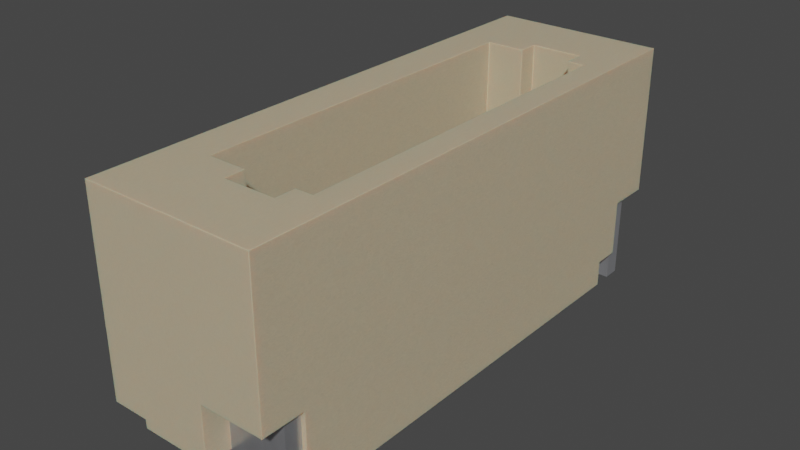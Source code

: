 # Source: Conn_JST_SUR_1x5_BM05B-SURS-TF-LF-SN.blend  (saved by Blender 4.1.23; exported with 4.5.12 LTS)
import bpy
from mathutils import Matrix  # noqa: F401  (used for matrix-valued properties, if any)

bpy.ops.wm.read_factory_settings(use_empty=True)
scene = bpy.context.scene
scene.name = 'Scene'

# ---- collections
col_conn_jst_sur_1x5_bm05b_surs_tf_lf_sn = bpy.data.collections.new('Conn_JST_SUR_1x5_BM05B-SURS-TF-LF-SN'); scene.collection.children.link(col_conn_jst_sur_1x5_bm05b_surs_tf_lf_sn)

# ---- materials (node trees are filled in below, after node groups)
mat_metal_pins = bpy.data.materials.new('metal_pins')
mat_metal_pins.use_transparent_shadow = False
mat_metal_pins.preview_render_type = 'CUBE'
mat_plastic_case_beige = bpy.data.materials.new('plastic_case_beige')
mat_plastic_case_beige.preview_render_type = 'CUBE'

# ---- material node trees
mat_metal_pins.use_nodes = True; mat_metal_pins.node_tree.nodes.clear()
_N = mat_metal_pins.node_tree.nodes; _L = mat_metal_pins.node_tree.links
n0 = _N.new('ShaderNodeMapping'); n0.name = 'Mapping'; n0.location = (-1447, -91)
n0.inputs[3].default_value = (4.8, 1.2, 1.1)
n1 = _N.new('ShaderNodeBsdfPrincipled'); n1.name = 'Principled BSDF'; n1.location = (-560, 254)
n1.distribution = 'GGX'
n1.subsurface_method = 'BURLEY'
n1.inputs[1].default_value = 0.7818
n1.inputs[2].default_value = 0.2886
n1.inputs[3].default_value = 1.45
n1.inputs[13].default_value = 0.0
n1.inputs[27].default_value = (0.0, 0.0, 0.0, 1.0)
n1.inputs[28].default_value = 1.0
n2 = _N.new('ShaderNodeOutputMaterial'); n2.name = 'Material Output.002'; n2.location = (-205, 253)
n2.width = 213
n3 = _N.new('ShaderNodeTexNoise'); n3.name = 'Noise Texture.002'; n3.location = (-1228, -73)
n3.inputs[2].default_value = 0.1
n3.inputs[3].default_value = 7.0
n3.inputs[4].default_value = 0.6
n3.inputs[8].default_value = 0.4
n4 = _N.new('ShaderNodeTexCoord'); n4.name = 'Texture Coordinate'; n4.location = (-1636, -116)
n5 = _N.new('ShaderNodeMix'); n5.name = 'Mix.001'; n5.location = (-921, 45)
n5.data_type = 'RGBA'
n5.inputs[6].default_value = (0.9398, 0.9547, 1.0, 1.0)
n5.inputs[7].default_value = (0.13, 0.1259, 0.1359, 1.0)
n6 = _N.new('ShaderNodeBump'); n6.name = 'Bump.001'; n6.location = (-1001, -227)
n6.inputs[0].default_value = 0.05
n6.inputs[1].default_value = 0.01
n6.inputs[2].default_value = 1.0
_L.new(n1.outputs[0], n2.inputs[0])
_L.new(n3.outputs[0], n6.inputs[3])
_L.new(n0.outputs[0], n3.inputs[0])
_L.new(n3.outputs[0], n5.inputs[0])
_L.new(n4.outputs[3], n0.inputs[0])
_L.new(n5.outputs[2], n1.inputs[0])
_L.new(n6.outputs[0], n1.inputs[5])
n2.is_active_output = True
mat_plastic_case_beige.use_nodes = True; mat_plastic_case_beige.node_tree.nodes.clear()
_N = mat_plastic_case_beige.node_tree.nodes; _L = mat_plastic_case_beige.node_tree.links
n0 = _N.new('ShaderNodeMapping'); n0.name = 'Mapping'; n0.location = (-1285, 476)
n0.inputs[3].default_value = (3.0, 1.0, 1.0)
n1 = _N.new('ShaderNodeOutputMaterial'); n1.name = 'Material Output.001'; n1.location = (26, 511)
n2 = _N.new('ShaderNodeTexCoord'); n2.name = 'Texture Coordinate'; n2.location = (-1524, 391)
n3 = _N.new('ShaderNodeTexNoise'); n3.name = 'Noise Texture'; n3.location = (-1027, 281)
n3.inputs[2].default_value = 80.0
n3.inputs[3].default_value = 10.8
n3.inputs[4].default_value = 0.917
n3.inputs[8].default_value = 1.6
n4 = _N.new('ShaderNodeBump'); n4.name = 'Bump'; n4.location = (-650, 112)
n4.inputs[0].default_value = 0.05
n4.inputs[1].default_value = 1.0
n4.inputs[2].default_value = 1.0
n5 = _N.new('ShaderNodeValToRGB'); n5.name = 'ColorRamp'; n5.location = (-755, 435)
while len(n5.color_ramp.elements) > 1: n5.color_ramp.elements.remove(n5.color_ramp.elements[-1])
n5.color_ramp.elements[0].position = 0.0; n5.color_ramp.elements[0].color = (0.4187, 0.3465, 0.2389, 1.0)
_e = n5.color_ramp.elements.new(1.0); _e.color = (1.0, 0.8122, 0.55, 1.0)
n6 = _N.new('ShaderNodeBsdfPrincipled'); n6.name = 'Principled BSDF.001'; n6.location = (-306, 487)
n6.distribution = 'GGX'
n6.subsurface_method = 'BURLEY'
n6.inputs[1].default_value = 0.02
n6.inputs[2].default_value = 0.4636
n6.inputs[3].default_value = 1.4
n6.inputs[8].default_value = 1.0
n6.inputs[10].default_value = 0.1
n6.inputs[13].default_value = 0.3
n6.inputs[18].default_value = 0.2
n6.inputs[27].default_value = (0.0, 0.0, 0.0, 1.0)
n6.inputs[28].default_value = 1.0
n7 = _N.new('ShaderNodeMix'); n7.name = 'Mix'; n7.location = (-476, 367)
n7.data_type = 'RGBA'
n7.inputs[0].default_value = 0.1
n7.inputs[7].default_value = (0.2029, 0.2525, 0.1267, 1.0)
_L.new(n6.outputs[0], n1.inputs[0])
_L.new(n0.outputs[0], n3.inputs[0])
_L.new(n2.outputs[0], n0.inputs[0])
_L.new(n3.outputs[0], n5.inputs[0])
_L.new(n3.outputs[0], n4.inputs[3])
_L.new(n4.outputs[0], n6.inputs[5])
_L.new(n5.outputs[0], n7.inputs[6])
_L.new(n7.outputs[2], n6.inputs[0])
n1.is_active_output = True

# ---- world
world_world = bpy.data.worlds.new('World'); scene.world = world_world
world_world.use_nodes = True; world_world.node_tree.nodes.clear()
_N = world_world.node_tree.nodes; _L = world_world.node_tree.links
n0 = _N.new('ShaderNodeOutputWorld'); n0.name = 'World Output'; n0.location = (300, 300)
n1 = _N.new('ShaderNodeBackground'); n1.name = 'Background'; n1.location = (10, 300)
n1.inputs[0].default_value = (0.05088, 0.05088, 0.05088, 1.0)
_L.new(n1.outputs[0], n0.inputs[0])
n0.is_active_output = True
world_world.color = (0.05088, 0.05088, 0.05088)
world_world.use_sun_shadow = False
world_world.sun_shadow_jitter_overblur = 0.0

# ---- meshes
me_conn_jst_sur_1x5_bm05b_surs_tf_lf_sn = bpy.data.meshes.new('Conn_JST_SUR_1x5_BM05B-SURS-TF-LF-SN')
me_conn_jst_sur_1x5_bm05b_surs_tf_lf_sn.from_pydata([(0.2943, -0.08696, 2.319), (0.2943, 0.06304, 2.319), (0.2943, 0.06304, 0.4202), (0.2943, -0.08696, 0.4202), (0.5243, 0.713, 0.4202), (0.5243, 0.06304, 0.4202), (0.5243, -0.887, 2.319), (0.5243, -0.737, 2.319), (0.5243, -1.537, 2.319), (0.5243, 0.06304, 2.319), (0.5243, -0.08696, 0.4202), (0.5243, -0.08696, 2.319), (0.2943, 1.513, 2.319), (0.5243, 1.663, 2.319), (0.5243, -0.737, 0.4202), (0.2943, 0.863, 2.319), (0.2943, 0.863, 0.4202), (0.5243, 0.863, 0.4202), (0.2943, 1.513, 0.4202), (0.5243, 1.513, 0.4202), (0.5243, 1.513, 2.319), (0.2943, -0.887, 0.4202), (0.2943, -0.737, 2.319), (0.2943, -1.687, 2.319), (0.2943, -0.887, 2.319), (0.2943, 1.663, 0.4202), (0.5243, 1.663, 0.4202), (0.2943, 1.663, 2.319), (0.2943, -1.537, 2.319), (0.2943, -1.687, 0.4202), (0.2943, -1.537, 0.4202), (0.2943, -0.737, 0.4202), (0.2943, 0.713, 2.319), (0.2943, 0.713, 0.4202), (0.5243, 0.863, 2.319), (0.5243, -0.887, 0.4202), (0.5243, -1.687, 2.319), (0.5243, -1.687, 0.4202), (0.5243, -1.537, 0.4202), (0.5243, 0.713, 2.319), (-0.572, 2.287, 0.35), (-0.572, 2.287, 0.05), (-0.572, 3.087, 0.35), (-0.572, 3.087, 0.45), (-0.572, 1.662, 0.4), (-0.572, 1.512, 0.08), (-0.572, 0.862, 0.08), (-0.572, -0.738, 0.4), (-0.572, -0.738, 0.08), (-0.572, -1.688, 0.4), (0.698, 2.087, 1.05), (0.698, -2.113, 1.05), (0.498, -2.113, 1.05), (-0.552, 2.087, 2.75), (-0.552, -2.113, 2.75), (-0.102, -2.353, 2.75), (-0.102, -2.113, 2.75), (0.498, -2.113, 2.75), (0.698, -2.113, 2.75), (-0.102, 2.327, 2.75), (-0.102, 2.087, 2.75), (-1.002, 3.087, 2.75), (-1.002, -3.113, 2.75), (0.998, 3.087, 2.75), (0.998, 2.287, 0.35), (0.998, 2.287, 0.05), (0.998, -2.613, 0.35), (0.998, -2.613, 1.0), (-0.572, -2.313, 0.05), (0.998, -2.313, 0.05), (-0.572, 1.512, 0.4), (-0.6865, 1.512, 0.4), (-1.252, 1.512, 0.2), (-1.252, 1.512, -1.192e-07), (-0.652, 1.512, 0.0), (-0.572, 1.662, 0.08), (-0.652, 1.662, 0.0), (-0.6865, 1.662, 0.4), (-1.252, 1.662, 0.2), (-1.252, 1.662, -1.192e-07), (-0.572, 0.862, 0.4), (-0.6865, 0.712, 0.4), (-0.652, 0.712, 0.0), (-0.572, 0.712, 0.08), (-0.572, 0.712, 0.4), (-0.652, 0.862, 0.0), (-0.6865, 0.862, 0.4), (-0.802, 0.862, 0.2), (-1.252, 0.862, 0.2), (-0.802, 1.512, 0.2), (-0.802, 1.662, 0.2), (-0.802, 0.712, 0.2), (-1.252, 0.712, 0.2), (-1.252, 0.712, -1.192e-07), (-1.252, 0.862, -1.192e-07), (0.248, 3.087, 1.0), (0.248, 3.087, 0.35), (-0.052, 2.787, 0.35), (0.248, 2.787, 0.35), (-0.052, 2.587, 0.35), (-0.052, 2.587, 0.0), (-0.052, 2.787, 0.0), (0.948, 2.587, 0.0), (0.998, 2.587, 0.35), (0.948, 2.587, 0.35), (0.998, 2.587, 1.0), (0.248, 2.787, 1.0), (0.998, 3.087, 1.0), (-1.002, 3.087, 0.45), (0.948, 2.787, 1.0), (0.948, 2.587, 1.0), (0.948, 2.787, 0.0), (0.498, 2.087, 2.75), (0.698, 2.087, 2.75), (0.498, 2.087, 1.05), (-0.552, 2.087, 1.05), (0.498, 2.327, 1.05), (0.498, 2.327, 2.75), (-0.102, 2.327, 1.05), (-0.102, 2.087, 1.05), (-0.652, -1.688, 0.0), (-1.252, -1.688, -1.192e-07), (-0.572, -1.688, 0.08), (-0.572, -1.538, 0.08), (-0.572, -1.538, 0.4), (-0.572, -0.888, 0.4), (-0.572, -0.888, 0.08), (-0.652, -0.738, 0.0), (-0.802, -0.738, 0.2), (-0.6865, -0.738, 0.4), (-0.6865, -0.888, 0.4), (-0.802, -0.088, 0.2), (-0.572, -0.088, 0.08), (-0.572, 0.062, 0.08), (-0.652, 0.062, 0.0), (-0.802, 0.062, 0.2), (-0.6865, 0.062, 0.4), (-0.572, 0.062, 0.4), (-0.572, -0.088, 0.4), (-0.6865, -0.088, 0.4), (0.998, -2.313, 0.35), (-0.572, -2.313, 0.35), (0.248, -2.813, 0.35), (-0.052, -2.813, 0.35), (-0.052, -2.613, 0.35), (0.948, -2.613, 0.35), (0.248, -3.113, 0.35), (-0.572, -3.113, 0.35), (-0.572, -3.113, 0.45), (-1.002, -3.113, 0.45), (0.998, -3.113, 2.75), (0.998, -3.113, 1.0), (0.948, -2.813, 1.0), (0.248, -2.813, 1.0), (0.248, -3.113, 1.0), (0.948, -2.613, 1.0), (0.498, -2.353, 1.05), (0.498, -2.353, 2.75), (-0.102, -2.353, 1.05), (-0.102, -2.113, 1.05), (-0.552, -2.113, 1.05), (-1.252, -1.538, 0.2), (-0.802, -1.538, 0.2), (-1.252, -1.688, 0.2), (-0.652, -1.538, 0.0), (-1.252, -1.538, -1.192e-07), (-0.6865, -1.538, 0.4), (-0.6865, -1.688, 0.4), (-0.802, -1.688, 0.2), (-1.252, -0.738, 0.2), (-0.802, -0.888, 0.2), (-1.252, -0.888, 0.2), (-1.252, -0.738, -1.192e-07), (-1.252, -0.888, -1.192e-07), (-0.652, -0.888, 0.0), (-1.252, 0.062, 0.2), (-1.252, 0.062, -1.192e-07), (-1.252, -0.088, 0.2), (-1.252, -0.088, -1.192e-07), (-0.652, -0.088, 0.0), (0.948, -2.613, 0.0), (-0.052, -2.813, 0.0), (0.948, -2.813, 0.0), (-0.052, -2.613, 0.0)], [], [(43, 148, 149, 108), (133, 132, 179, 134), (39, 34, 15, 32), (169, 171, 170, 128), (84, 80, 86, 81), (112, 114, 50, 113), (39, 4, 17, 34), (89, 90, 78, 72), (135, 136, 137, 133, 134, 176, 175), (67, 155, 145, 66), (162, 168, 167, 166), (161, 163, 168, 162), (141, 68, 69, 140), (96, 95, 106, 98), (93, 94, 85, 82), (58, 57, 157, 150, 63, 117, 112, 113), (73, 79, 76, 74), (80, 148, 43, 44, 70, 45, 41, 46), (20, 13, 27, 12), (47, 125, 148, 80, 84, 137, 138, 132, 133, 83, 46, 41, 68, 122, 123, 126, 48), (144, 183, 181, 143), (17, 4, 33, 16), (148, 125, 126, 123, 124, 49, 122, 68, 141, 147), (9, 11, 10, 5), (20, 19, 26, 13), (103, 104, 110, 105), (48, 126, 174, 127), (41, 40, 64, 65), (6, 7, 22, 24), (81, 86, 87, 91), (166, 167, 49, 124), (98, 106, 109, 111, 101, 97), (11, 9, 1, 0), (34, 17, 16, 15), (54, 160, 115, 53), (161, 165, 121, 163), (146, 154, 151, 150, 62, 149, 148, 147), (8, 38, 30, 28), (38, 8, 36, 37), (65, 69, 68, 41), (84, 83, 133, 137), (45, 70, 71, 89, 72, 73, 74), (93, 82, 83, 84, 81, 91, 92), (100, 99, 97, 101), (75, 45, 74, 76), (2, 3, 0, 1), (128, 129, 47, 48, 127, 172, 169), (70, 44, 77, 71), (90, 77, 44, 75, 76, 79, 78), (10, 11, 0, 3), (82, 85, 46, 83), (37, 36, 23, 29), (53, 60, 59, 117, 63, 61, 62, 150, 157, 55, 56, 54), (42, 96, 98, 97, 99, 104, 103, 64, 40), (35, 6, 24, 21), (6, 35, 14, 7), (95, 107, 105, 110, 109, 106), (36, 8, 28, 23), (57, 52, 156, 157), (71, 77, 90, 89), (104, 99, 100, 102), (19, 20, 12, 18), (129, 130, 125, 47), (91, 87, 88, 92), (93, 92, 88, 94), (61, 63, 107, 95, 96, 42, 43, 108), (87, 86, 80, 46, 85, 94, 88), (31, 21, 24, 22), (73, 72, 78, 79), (111, 109, 110, 104, 102), (123, 122, 120, 164), (114, 112, 117, 116), (163, 121, 120, 122, 49, 167, 168), (118, 59, 60, 119), (116, 117, 59, 118), (111, 102, 100, 101), (119, 60, 53, 115), (173, 174, 126, 125, 130, 170, 171), (162, 166, 124, 123, 164, 165, 161), (16, 33, 32, 15), (58, 51, 52, 57), (113, 50, 51, 58), (139, 131, 177, 178, 179, 132, 138), (5, 10, 3, 2), (9, 5, 2, 1), (38, 37, 29, 30), (7, 14, 31, 22), (136, 139, 138, 137), (30, 29, 23, 28), (140, 66, 145, 144, 143, 142, 146, 147, 141), (67, 151, 154, 153, 152, 155), (105, 107, 63, 150, 151, 67, 66, 140, 69, 65, 64, 103), (13, 26, 25, 27), (159, 158, 156, 52, 51, 50, 114, 116, 118, 119, 115, 160), (55, 158, 159, 56), (175, 176, 178, 177), (4, 39, 32, 33), (169, 172, 173, 171), (25, 18, 12, 27), (144, 145, 180, 183), (160, 54, 56, 159), (157, 156, 158, 55), (135, 131, 139, 136), (14, 35, 21, 31), (61, 108, 149, 62), (26, 19, 18, 25), (134, 179, 178, 176), (175, 177, 131, 135), (128, 170, 130, 129), (127, 174, 173, 172), (164, 120, 121, 165), (40, 41, 45, 75, 44, 43, 42), (181, 182, 152, 153, 142, 143), (152, 182, 180, 145, 155), (154, 146, 142, 153), (181, 183, 180, 182)])
me_conn_jst_sur_1x5_bm05b_surs_tf_lf_sn.polygons.foreach_set('use_smooth', [1, 1, 0, 1, 1, 1, 0, 1, 1, 1, 1, 1, 1, 1, 1, 1, 1, 1, 0, 1, 1, 0, 1, 0, 0, 1, 1, 1, 0, 1, 1, 1, 0, 0, 1, 1, 1, 0, 0, 1, 1, 1, 1, 1, 1, 0, 1, 1, 1, 0, 1, 0, 1, 1, 0, 0, 1, 0, 1, 1, 1, 0, 1, 1, 1, 1, 1, 0, 1, 1, 1, 1, 1, 1, 1, 1, 1, 1, 1, 0, 1, 1, 1, 0, 0, 0, 0, 1, 0, 1, 1, 1, 0, 1, 1, 1, 0, 1, 0, 1, 1, 1, 1, 0, 1, 0, 1, 1, 1, 1, 1, 1, 1, 1, 1, 1])
me_conn_jst_sur_1x5_bm05b_surs_tf_lf_sn.polygons.foreach_set('material_index', [1, 0, 0, 0, 0, 1, 0, 0, 0, 1, 0, 0, 1, 1, 0, 1, 0, 1, 0, 1, 0, 0, 1, 0, 0, 1, 0, 1, 0, 0, 0, 0, 0, 0, 1, 0, 1, 0, 0, 1, 1, 0, 0, 0, 0, 0, 0, 0, 0, 0, 0, 0, 1, 1, 0, 0, 1, 0, 1, 0, 0, 0, 0, 0, 0, 1, 0, 0, 0, 0, 0, 1, 0, 1, 1, 0, 1, 0, 0, 0, 1, 1, 0, 0, 0, 0, 0, 0, 0, 1, 1, 1, 0, 1, 1, 0, 0, 0, 0, 0, 1, 1, 0, 0, 1, 0, 0, 0, 0, 0, 0, 1, 0, 0, 1, 0])
_k = set([(0, 1), (0, 3), (0, 11), (1, 2), (1, 9), (2, 3), (2, 5), (3, 10), (4, 17), (4, 33), (4, 39), (5, 9), (5, 10), (6, 7), (6, 24), (6, 35), (7, 14), (7, 22), (8, 28), (8, 36), (8, 38), (9, 11), (10, 11), (12, 18), (12, 20), (12, 27), (13, 20), (13, 26), (13, 27), (14, 31), (14, 35), (15, 16), (15, 32), (15, 34), (16, 17), (16, 33), (17, 34), (18, 19), (18, 25), (19, 20), (19, 26), (21, 24), (21, 31), (21, 35), (22, 24), (22, 31), (23, 28), (23, 29), (23, 36), (25, 26), (25, 27), (28, 30), (29, 30), (29, 37), (30, 38), (32, 33), (32, 39), (34, 39), (36, 37), (37, 38), (40, 41), (40, 42), (40, 64), (41, 65), (41, 68), (42, 43), (42, 96), (43, 108), (43, 148), (44, 70), (44, 75), (44, 77), (45, 70), (45, 74), (45, 75), (46, 80), (46, 83), (46, 85), (47, 48), (47, 125), (47, 129), (48, 126), (48, 127), (49, 122), (49, 124), (49, 167), (50, 51), (50, 113), (50, 114), (51, 52), (51, 58), (52, 57), (52, 156), (53, 54), (53, 60), (53, 115), (54, 56), (54, 160), (55, 56), (55, 157), (55, 158), (56, 159), (57, 58), (57, 157), (58, 113), (59, 60), (59, 117), (59, 118), (60, 119), (61, 62), (61, 63), (61, 108), (62, 149), (62, 150), (63, 107), (63, 150), (64, 65), (64, 103), (65, 69), (66, 67), (66, 140), (66, 145), (67, 151), (67, 155), (68, 69), (68, 141), (69, 140), (70, 71), (71, 77), (71, 89), (72, 73), (72, 78), (72, 89), (73, 74), (73, 79), (74, 76), (75, 76), (76, 79), (77, 90), (78, 79), (78, 90), (80, 84), (80, 86), (81, 84), (81, 86), (81, 91), (82, 83), (82, 85), (82, 93), (83, 84), (85, 94), (86, 87), (87, 88), (87, 91), (88, 92), (88, 94), (89, 90), (91, 92), (92, 93), (93, 94), (95, 96), (95, 106), (95, 107), (96, 98), (97, 98), (97, 99), (97, 101), (98, 106), (99, 100), (99, 104), (100, 101), (100, 102), (101, 111), (102, 104), (102, 111), (103, 104), (103, 105), (104, 110), (105, 107), (105, 110), (106, 109), (108, 149), (109, 110), (109, 111), (112, 113), (112, 114), (112, 117), (114, 116), (115, 119), (115, 160), (116, 117), (116, 118), (118, 119), (120, 121), (120, 122), (120, 164), (121, 163), (121, 165), (122, 123), (123, 124), (123, 164), (124, 166), (125, 126), (125, 130), (126, 174), (127, 172), (127, 174), (128, 129), (128, 169), (128, 170), (129, 130), (130, 170), (131, 135), (131, 139), (131, 177), (132, 133), (132, 138), (132, 179), (133, 134), (133, 137), (134, 176), (134, 179), (135, 136), (135, 175), (136, 137), (136, 139), (137, 138), (138, 139), (140, 141), (141, 147), (142, 143), (142, 146), (142, 153), (143, 144), (143, 181), (144, 145), (144, 183), (145, 155), (145, 180), (146, 147), (146, 154), (147, 148), (148, 149), (150, 151), (151, 154), (152, 153), (152, 155), (152, 182), (153, 154), (156, 157), (156, 158), (158, 159), (159, 160), (161, 162), (161, 163), (161, 165), (162, 166), (162, 168), (163, 168), (164, 165), (166, 167), (167, 168), (169, 171), (169, 172), (170, 171), (171, 173), (172, 173), (173, 174), (175, 176), (175, 177), (176, 178), (177, 178), (178, 179), (180, 182), (180, 183), (181, 182), (181, 183)])
me_conn_jst_sur_1x5_bm05b_surs_tf_lf_sn.attributes.new('sharp_edge', 'BOOLEAN', 'EDGE').data.foreach_set('value', [ (min(e.vertices), max(e.vertices)) in _k for e in me_conn_jst_sur_1x5_bm05b_surs_tf_lf_sn.edges])
_uv = me_conn_jst_sur_1x5_bm05b_surs_tf_lf_sn.uv_layers.new(name='UVMap')
_uv.uv.foreach_set('vector', [0.0, 0.0, 1.0, 0.0, 1.0, 1.0, 0.0, 1.0, 0.0, 1.0, 1.0, 1.0, 1.0, 0.0, 1.693e-08, 0.0, 1.0, 0.0, 1.0, 1.0, 0.0, 1.0, 0.0, 0.0, 1.0, 0.0, 1.0, 1.0, 0.0, 1.0, 0.0, 0.0, 1.0, 0.0, 0.0, 0.0, 0.0, 1.0, 1.0, 1.0, 1.0, 1.0, 0.0, 1.0, 0.0, 0.0, 1.0, 0.0, 0.0, 1.0, 1.0, 0.0, 1.0, 1.0, 0.269, 1.0, 0.0, 1.0, 0.0, 0.0, 1.0, 0.0, 1.0, 1.0, 0.3382, 0.5, 0.1684, 1.0, 0.0, 1.0, 0.0, 0.2, 0.1176, 0.0, 1.0, 0.0, 1.0, 0.5, 1.0, 0.0, 1.0, 1.0, 0.0, 1.0, 0.0, 0.0, 0.0, 0.0, 0.0, 1.0, 1.0, 1.0, 1.0, 0.0, 1.0, 0.0, 1.0, 1.0, 0.0, 1.0, 0.0, 0.0, 1.0, 1.0, 1.0, 0.0, 0.0, 0.0, 0.0, 1.0, 0.0, 0.0, 1.0, 0.0, 1.0, 1.0, 0.0, 1.0, 1.0, 1.0, 1.0, 0.0, 0.0, 0.0, 0.0, 1.0, 0.8387, 0.15, 0.8387, 0.25, 0.8774, 0.25, 1.0, 0.0, 0.0, 0.0, 0.1226, 0.25, 0.1613, 0.25, 0.1613, 0.15, 1.0, 1.0, 1.0, 0.0, 0.0, 0.0, 0.0, 1.0, 0.3589, 0.875, 1.0, 1.0, 0.0, 1.0, 0.2298, 0.875, 0.254, 0.875, 0.254, 0.075, 0.129, 0.0, 0.3589, 0.075, 1.0, 0.0, 1.0, 1.0, 0.0, 1.0, 0.0, 0.0, 0.6169, 0.875, 0.6411, 0.875, 1.0, 1.0, 0.3589, 0.875, 0.3831, 0.875, 0.4879, 0.875, 0.5121, 0.875, 0.5121, 0.075, 0.4879, 0.075, 0.3831, 0.075, 0.3589, 0.075, 0.129, 0.0, 0.871, 0.0, 0.7702, 0.075, 0.746, 0.075, 0.6411, 0.075, 0.6169, 0.075, 1.0, 0.0, 0.0, 0.0, 0.0, 1.0, 1.0, 1.0, 1.0, 1.0, 1.0, 0.0, 0.0, 0.0, 0.0, 1.0, 1.0, 1.0, 0.6411, 0.875, 0.6411, 0.075, 0.746, 0.075, 0.746, 0.875, 0.7702, 0.875, 0.7702, 0.075, 0.871, 0.0, 0.871, 0.75, 1.0, 0.75, 0.5, 1.0, 1.0, 0.0, 1.0, 0.0, 1.0, 1.0, 1.0, 0.0, 1.0, 0.5, 1.0, 1.0, 1.0, 1.0, 0.0, 0.0, 0.0, 1.0, 1.0, 1.0, 1.0, 0.0, 0.0, 1.0, 1.0, 1.0, 1.0, 0.0, 0.0, 0.0, 1.0, 0.0, 1.0, 1.0, 0.0, 1.0, 0.0, 0.0, 1.0, 0.0, 1.0, 1.0, 0.0, 1.0, 0.0, 0.0, 1.0, 1.0, 1.0, 0.0, 0.0, 0.0, 0.0, 1.0, 0.0, 1.0, 1.0, 1.0, 1.0, 0.0, 0.0, 0.0, 0.7, 0.35, 0.7, 1.0, 0.0, 1.0, 0.0, 0.0, 1.0, 0.0, 1.0, 0.35, 1.0, 0.0, 1.0, 1.0, 0.0, 1.0, 0.0, 0.0, 0.0, 1.0, 1.0, 1.0, 1.0, 0.0, 0.0, 0.0, 1.0, 1.0, 1.0, 0.0, 0.0, 0.0, 0.0, 1.0, 1.0, 0.0, 0.0, 0.0, 0.0, 1.0, 1.0, 1.0, 0.0, 0.375, 0.2708, 0.375, 0.2708, 0.0, 1.0, 0.0, 1.0, 1.0, 0.04167, 1.0, 0.04167, 0.785, 0.0, 0.785, 0.0, 1.0, 1.0, 1.0, 1.0, 0.0, 0.0, 0.0, 1.0, 1.0, 1.0, 1.0, 0.0, 0.2312, 1.0, 0.5, 0.0, 0.0, 1.0, 0.0, 1.0, 1.0, 0.0, 1.0, 0.3831, 0.875, 0.3831, 0.075, 0.4879, 0.075, 0.4879, 0.875, 0.0, 0.2, 0.0, 1.0, 0.1684, 1.0, 0.3382, 0.5, 1.0, 0.5, 1.0, 0.0, 0.1176, 0.0, 1.0, 0.0, 0.1176, 0.0, 0.0, 0.2, 0.0, 1.0, 0.1684, 1.0, 0.3382, 0.5, 1.0, 0.5, 0.0, 1.0, 1.0, 1.0, 1.0, 0.0, 0.0, 0.0, 0.0, 1.0, 1.0, 1.0, 1.0, 0.0, 0.0, 0.0, 1.0, 1.0, 1.0, 0.0, 0.0, 0.0, 0.0, 1.0, 0.3382, 0.5, 0.1684, 1.0, 0.0, 1.0, 0.0, 0.2, 0.1176, 0.0, 1.0, 0.0, 1.0, 0.5, 1.0, 0.0, 0.0, 0.0, 0.0, 1.0, 1.0, 1.0, 0.3382, 0.5, 0.1684, 1.0, 0.0, 1.0, 0.0, 0.2, 0.1176, 0.0, 1.0, 0.0, 1.0, 0.5, 1.0, 1.0, 0.0, 1.0, 0.0, 0.0, 1.0, 0.0, 1.0, 0.0, 0.0, 0.0, 0.0, 1.0, 1.0, 1.0, 1.0, 1.0, 0.0, 1.0, 0.0, 0.0, 1.0, 0.0, 0.1613, 0.775, 0.1613, 0.55, 0.1226, 0.55, 0.1226, 0.25, 0.0, 0.0, 0.0, 1.0, 1.0, 1.0, 1.0, 0.0, 0.8774, 0.25, 0.8774, 0.55, 0.8387, 0.55, 0.8387, 0.775, 1.0, 0.0, 0.4777, 0.0, 0.4777, 0.375, 0.6688, 0.375, 0.6688, 0.625, 0.03185, 0.625, 0.0, 0.625, 0.0, 1.0, 1.0, 1.0, 1.0, 1.0, 0.0, 1.0, 0.0, 0.0, 1.0, 0.0, 0.0, 0.2312, 1.0, 0.5, 1.0, 1.0, 0.2675, 1.0, 1.0, 0.0, 0.0, 0.0, 0.0, 1.0, 0.06667, 1.0, 0.06667, 0.6, 1.0, 0.6, 1.0, 0.0, 1.0, 1.0, 0.0, 1.0, 0.0, 0.0, 1.0, 0.0, 0.0, 0.0, 0.0, 1.0, 1.0, 1.0, 1.0, 1.0, 1.0, 0.0, 0.0, 0.0, 0.0, 1.0, 0.0, 1.0, 1.0, 1.0, 1.0, 0.0, 0.0, 0.0, 1.0, 1.0, 0.0, 1.0, 0.0, 0.0, 1.0, 0.0, 0.0, 1.0, 1.0, 1.0, 1.0, 0.0, 0.0, 0.0, 0.0, 1.0, 0.0, 0.0, 1.0, 0.0, 1.0, 1.0, 0.0, 1.0, 1.0, 1.0, 1.0, 0.0, 0.0, 0.0, 1.0, 1.0, 1.0, 0.0, 0.2708, 0.0, 0.2708, 0.375, 0.0, 0.375, 0.0, 0.785, 0.04167, 0.785, 0.04167, 1.0, 0.3382, 0.5, 0.1684, 1.0, 0.0, 1.0, 0.0, 0.2, 0.1176, 0.0, 1.0, 0.0, 1.0, 0.5, 1.0, 1.0, 1.0, 0.0, 0.0, 0.0, 0.0, 1.0, 0.0, 1.0, 1.0, 1.0, 1.0, 0.0, 0.0, 0.0, 0.0, 0.0, 1.0, 0.0, 1.0, 1.0, 0.35, 1.0, 0.0, 1.0, 0.0, 1.0, 1.0, 1.0, 1.0, 0.0, 0.0, 0.0, 0.0, 1.0, 1.0, 1.0, 1.0, 0.0, 0.0, 0.0, 1.0, 0.5, 1.0, 0.0, 0.1176, 0.0, 0.0, 0.2, 0.0, 1.0, 0.1684, 1.0, 0.3382, 0.5, 0.0, 0.0, 1.0, 0.0, 1.0, 1.0, 0.0, 1.0, 0.0, 0.0, 1.0, 0.0, 1.0, 1.0, 0.0, 1.0, 0.0, 0.0, 0.0, 1.0, 1.0, 1.0, 1.0, 0.0, 0.0, 0.0, 1.0, 0.0, 1.0, 1.0, 0.0, 1.0, 1.0, 0.0, 0.1176, 0.0, 0.0, 0.2, 0.0, 1.0, 0.1684, 1.0, 0.3382, 0.5, 1.0, 0.5, 0.3382, 0.5, 0.1684, 1.0, 0.0, 1.0, 0.0, 0.2, 0.1176, 0.0, 1.0, 0.0, 1.0, 0.5, 1.0, 1.0, 1.0, 0.0, 0.0, 0.0, 0.0, 1.0, 1.0, 0.0, 0.0, 0.0, 0.0, 1.0, 1.0, 1.0, 0.0, 1.0, 0.0, 0.0, 1.0, 0.0, 1.0, 1.0, 0.1684, 1.0, 0.3382, 0.5, 1.0, 0.5, 1.0, 0.0, 0.1176, 0.0, 0.0, 0.2, 0.0, 1.0, 1.0, 1.0, 1.0, 0.0, 0.0, 0.0, 0.0, 1.0, 0.0, 1.0, 1.0, 1.0, 1.0, 0.0, 0.0, 0.0, 1.0, 1.0, 1.0, 0.0, 0.0, 0.0, 0.0, 1.0, 0.0, 1.0, 1.0, 1.0, 1.0, 0.0, 0.0, 0.0, 1.693e-08, 1.0, 1.0, 1.0, 1.0, 0.0, 0.0, 0.0, 1.0, 1.0, 1.0, 0.0, 0.0, 0.0, 0.0, 1.0, 0.0, 0.0, 0.0, 0.375, 0.03185, 0.375, 0.6688, 0.375, 0.6688, 0.625, 0.4777, 0.625, 0.4777, 1.0, 1.0, 1.0, 1.0, 0.0, 0.0, 0.0, 0.0, 1.0, 1.0, 1.0, 1.0, 0.4, 0.06667, 0.4, 0.06667, 0.0, 0.08065, 0.3519, 0.0, 0.3519, 0.0, 1.0, 1.0, 1.0, 1.0, 0.3519, 0.9194, 0.3519, 0.9194, 0.1111, 0.871, 0.1111, 0.871, 0.0, 0.129, 0.0, 0.129, 0.1111, 0.08065, 0.1111, 0.0, 1.0, 1.0, 1.0, 1.0, 0.0, 0.0, 0.0, 0.9487, 0.64, 1.0, 0.64, 1.0, 0.16, 0.9487, 0.16, 0.9487, 0.0, 0.05128, 0.0, 0.05128, 0.16, 0.0, 0.16, 0.0, 0.64, 0.05128, 0.64, 0.05128, 1.0, 0.9487, 1.0, 1.0, 1.0, 0.0, 1.0, 0.0, 0.0, 1.0, 0.0, 1.0, 0.0, 0.0, 0.0, 0.0, 1.0, 1.0, 1.0, 1.0, 1.0, 0.0, 1.0, 0.0, 0.0, 1.0, 0.0, 1.0, 0.0, 0.0, 0.0, 0.0, 1.0, 1.0, 1.0, 1.0, 1.0, 1.0, 0.0, 0.0, 0.0, 0.0, 1.0, 1.0, 1.0, 0.0, 1.0, 0.0, 0.0, 1.0, 0.0, 0.0, 1.0, 1.0, 1.0, 1.0, 0.0, 0.0, 0.0, 1.0, 0.0, 0.0, 0.0, 0.0, 1.0, 1.0, 1.0, 0.0, 0.0, 0.0, 1.0, 1.0, 1.0, 1.0, 0.0, 1.0, 1.0, 1.0, 0.0, 0.0, 0.0, 0.0, 1.0, 0.0, 1.0, 0.0, 0.0, 1.0, 0.0, 1.0, 1.0, 1.0, 1.0, 1.0, 0.0, 0.0, 0.0, 0.0, 1.0, 0.0, 0.0, 0.0, 1.0, 1.0, 1.0, 1.0, 0.0, 1.0, 0.0, 1.0, 1.0, 0.0, 1.0, 0.0, 0.0, 0.0, 0.0, 0.0, 1.0, 1.0, 1.0, 1.0, 0.0, 0.0, 0.0, 0.0, 1.0, 1.0, 1.0, 1.0, 0.0, 0.0, 0.0, 0.0, 1.0, 1.0, 1.0, 1.0, 0.0, 0.129, 0.75, 0.129, 0.0, 0.254, 0.075, 0.2298, 0.075, 0.2298, 0.875, 0.0, 1.0, 0.0, 0.75, 1.0, 0.0, 0.0, 0.0, 0.0, 1.0, 0.7, 1.0, 0.7, 0.35, 1.0, 0.35, 1.0, 1.0, 0.0, 1.0, 0.0, 0.0, 0.35, 0.0, 1.0, 0.0, 1.0, 1.0, 0.0, 1.0, 0.0, 0.0, 1.0, 0.0, 1.0, 1.0, 1.0, 0.0, 0.0, 0.0, 0.0, 1.0])
me_conn_jst_sur_1x5_bm05b_surs_tf_lf_sn.materials.append(mat_metal_pins)
me_conn_jst_sur_1x5_bm05b_surs_tf_lf_sn.materials.append(mat_plastic_case_beige)
me_conn_jst_sur_1x5_bm05b_surs_tf_lf_sn.update()
me_conn_jst_sur_1x5_bm05b_surs_tf_lf_sn.normals_split_custom_set([tuple(v) for v in zip(*[iter([1.789e-07, -6.663e-15, -1.0, 1.789e-07, -6.663e-15, -1.0, 1.789e-07, -6.663e-15, -1.0, 1.789e-07, -6.663e-15, -1.0, 0.7071, 0.0, -0.7071, 0.7071, 0.0, -0.7071, 0.7071, 0.0, -0.7071, 0.7071, 0.0, -0.7071, 0.0, 0.0, 1.0, 0.0, 0.0, 1.0, 0.0, 0.0, 1.0, 0.0, 0.0, 1.0, 1.38e-07, 0.0, 1.0, 1.38e-07, 0.0, 1.0, 1.38e-07, 0.0, 1.0, 1.38e-07, 0.0, 1.0, 0.0, 0.0, 1.0, 0.0, 0.0, 1.0, 0.0, 0.0, 1.0, 0.0, 0.0, 1.0, 0.0, -1.0, 0.0, 0.0, -1.0, 0.0, 0.0, -1.0, 0.0, 0.0, -1.0, 0.0, 1.0, 0.0, -6.277e-08, 1.0, 0.0, -6.277e-08, 1.0, 0.0, -6.277e-08, 1.0, 0.0, -6.277e-08, 1.38e-07, 0.0, 1.0, 1.38e-07, 0.0, 1.0, 1.38e-07, 0.0, 1.0, 1.38e-07, 0.0, 1.0, 0.0, 1.0, -2.227e-08, 0.0, 1.0, -2.227e-08, 0.0, 1.0, -2.227e-08, 0.0, 1.0, -2.227e-08, 0.0, 1.0, -2.227e-08, 0.0, 1.0, -2.227e-08, 0.0, 1.0, -2.227e-08, 0.0, -1.0, 0.0, 0.0, -1.0, 0.0, 0.0, -1.0, 0.0, 0.0, -1.0, 0.0, -0.866, 0.0, 0.5, -0.866, 0.0, 0.5, -0.866, 0.0, 0.5, -0.866, 0.0, 0.5, 1.38e-07, 1.053e-13, 1.0, 1.38e-07, 1.053e-13, 1.0, 1.38e-07, 1.053e-13, 1.0, 1.38e-07, 1.053e-13, 1.0, 0.0, -1.0, 5.854e-07, 0.0, -1.0, 5.854e-07, 0.0, -1.0, 5.854e-07, 0.0, -1.0, 5.854e-07, 1.0, -2.292e-07, 0.0, 1.0, -2.292e-07, 0.0, 1.0, -2.292e-07, 0.0, 1.0, -2.292e-07, 0.0, 1.987e-07, 0.0, -1.0, 1.987e-07, 0.0, -1.0, 1.987e-07, 0.0, -1.0, 1.987e-07, 0.0, -1.0, 1.015e-06, -3.024e-14, 1.0, 1.015e-06, -3.024e-14, 1.0, 6.331e-07, -1.512e-14, 1.0, 4.888e-07, -9.405e-15, 1.0, 4.888e-07, -9.405e-15, 1.0, 6.331e-07, -1.512e-14, 1.0, 1.015e-06, -3.024e-14, 1.0, 1.015e-06, -3.024e-14, 1.0, 1.987e-07, 0.0, -1.0, 1.987e-07, 0.0, -1.0, 1.987e-07, 0.0, -1.0, 1.987e-07, 0.0, -1.0, -1.0, 3.776e-08, -1.916e-07, -1.0, 2.903e-08, -3.851e-08, -1.0, 7.692e-08, -1.007e-07, -1.0, 5.153e-08, -1.611e-07, -1.0, 3.794e-08, -1.935e-07, -1.0, 3.888e-08, -1.913e-07, -1.0, 7.653e-08, -9.775e-08, -1.0, 2.312e-08, -3.788e-08, 0.0, 0.0, 1.0, 0.0, 0.0, 1.0, 0.0, 0.0, 1.0, 0.0, 0.0, 1.0, -1.0, 1.557e-08, 4.151e-08, -1.0, 2.012e-08, 1.471e-08, -1.0, 2.903e-08, -3.851e-08, -1.0, 3.776e-08, -1.916e-07, -1.0, 1.038e-08, -3.372e-09, -1.0, 1.038e-08, -3.372e-09, -1.0, 1.557e-08, 4.151e-08, -1.0, 1.557e-08, 4.151e-08, -1.0, 1.038e-08, -3.372e-09, -1.0, 1.038e-08, -3.372e-09, -1.0, 2.312e-08, -3.788e-08, -1.0, 7.653e-08, -9.775e-08, -1.0, 2.864e-08, -3.534e-08, -1.0, 2.02e-08, 1.428e-08, -1.0, 2.006e-08, 1.508e-08, -1.0, 2.006e-08, 1.508e-08, -1.0, 1.557e-08, 4.151e-08, -1.0, -1.597e-07, -8.515e-08, -1.0, -1.597e-07, -8.515e-08, -1.0, -1.597e-07, -8.515e-08, -1.0, -1.597e-07, -8.515e-08, 0.0, 0.0, -1.0, 0.0, 0.0, -1.0, 0.0, 0.0, -1.0, 0.0, 0.0, -1.0, -1.0, 2.903e-08, -3.851e-08, -1.0, 2.012e-08, 1.471e-08, -1.0, 2.006e-08, 1.508e-08, -1.0, 2.006e-08, 1.508e-08, -1.0, 2.905e-08, -3.776e-08, -1.0, 2.905e-08, -3.776e-08, -1.0, 2.02e-08, 1.428e-08, -1.0, 2.864e-08, -3.534e-08, -1.0, 2.905e-08, -3.776e-08, -1.0, 2.905e-08, -3.776e-08, 1.0, 0.0, 0.0, 1.0, 0.0, 0.0, 1.0, 0.0, 0.0, 1.0, 0.0, 0.0, 1.0, 0.0, -6.277e-08, 1.0, 0.0, -6.277e-08, 1.0, 0.0, -6.277e-08, 1.0, 0.0, -6.277e-08, 0.0, 1.0, 0.0, 0.0, 1.0, 0.0, 0.0, 1.0, 0.0, 0.0, 1.0, 0.0, 0.7071, 0.0, -0.7071, 0.7071, 0.0, -0.7071, 0.7071, 0.0, -0.7071, 0.7071, 0.0, -0.7071, 0.0, 1.0, 0.0, 0.0, 1.0, 0.0, 0.0, 1.0, 0.0, 0.0, 1.0, 0.0, 0.0, 0.0, 1.0, 0.0, 0.0, 1.0, 0.0, 0.0, 1.0, 0.0, 0.0, 1.0, -0.866, 0.0, 0.5, -0.866, 0.0, 0.5, -0.866, 0.0, 0.5, -0.866, 0.0, 0.5, 2.168e-07, 0.0, 1.0, 2.168e-07, 0.0, 1.0, 2.168e-07, 0.0, 1.0, 2.168e-07, 0.0, 1.0, 0.0, 1.0, -8.981e-08, 0.0, 1.0, -8.981e-08, 0.0, 1.0, -8.981e-08, 0.0, 1.0, -8.981e-08, 0.0, 1.0, -8.981e-08, 0.0, 1.0, -8.981e-08, 0.0, 0.0, 1.0, 0.0, 0.0, 1.0, 0.0, 0.0, 1.0, 0.0, 0.0, 1.0, 0.0, 1.0, 1.869e-08, 0.0, 1.0, 1.869e-08, 0.0, 1.0, 1.869e-08, 0.0, 1.0, 1.869e-08, 1.0, -5.844e-08, 3.506e-08, 1.0, -5.844e-08, 3.506e-08, 1.0, -5.844e-08, 3.506e-08, 1.0, -5.844e-08, 3.506e-08, -1.0, 0.0, 2.98e-07, -1.0, 0.0, 2.98e-07, -1.0, 0.0, 2.98e-07, -1.0, 0.0, 2.98e-07, 0.0, -1.0, 1.117e-07, 0.0, -1.0, 1.117e-07, 0.0, -1.0, 1.117e-07, 0.0, -1.0, 1.117e-07, 0.0, -1.0, 1.117e-07, 0.0, -1.0, 1.117e-07, 0.0, -1.0, 1.117e-07, 0.0, -1.0, 1.117e-07, 0.0, 1.0, 7.327e-08, 0.0, 1.0, 7.327e-08, 0.0, 1.0, 7.327e-08, 0.0, 1.0, 7.327e-08, 1.0, 0.0, -6.277e-08, 1.0, 0.0, -6.277e-08, 1.0, 0.0, -6.277e-08, 1.0, 0.0, -6.277e-08, 0.0, 0.0, -1.0, 0.0, 0.0, -1.0, 0.0, 0.0, -1.0, 0.0, 0.0, -1.0, -1.0, 1.038e-08, -3.372e-09, -1.0, 1.038e-08, -3.372e-09, -1.0, 1.038e-08, -3.372e-09, -1.0, 1.038e-08, -3.372e-09, -2.851e-07, -1.0, 0.0, -2.851e-07, -1.0, 0.0, -2.851e-07, -1.0, 0.0, -2.851e-07, -1.0, 0.0, -2.851e-07, -1.0, 0.0, -2.851e-07, -1.0, 0.0, -2.851e-07, -1.0, 0.0, 0.0, -1.0, -1.782e-07, 0.0, -1.0, -1.782e-07, 0.0, -1.0, -1.782e-07, 0.0, -1.0, -1.782e-07, 0.0, -1.0, -1.782e-07, 0.0, -1.0, -1.782e-07, 0.0, -1.0, -1.782e-07, -1.0, -1.597e-07, -8.515e-08, -1.0, -1.597e-07, -8.515e-08, -1.0, -1.597e-07, -8.515e-08, -1.0, -1.597e-07, -8.515e-08, 0.7071, 0.0, -0.7071, 0.7071, 0.0, -0.7071, 0.7071, 0.0, -0.7071, 0.7071, 0.0, -0.7071, -1.0, -2.092e-07, 4.708e-08, -1.0, -2.092e-07, 4.708e-08, -1.0, -2.092e-07, 4.708e-08, -1.0, -2.092e-07, 4.708e-08, 0.0, 1.0, 0.0, 0.0, 1.0, 0.0, 0.0, 1.0, 0.0, 0.0, 1.0, 0.0, 0.0, 1.0, 0.0, 0.0, 1.0, 0.0, 0.0, 1.0, 0.0, 0.0, 0.0, 1.0, 0.0, 0.0, 1.0, 0.0, 0.0, 1.0, 0.0, 0.0, 1.0, 2.851e-07, 1.0, 3.564e-07, 2.851e-07, 1.0, 3.564e-07, 2.851e-07, 1.0, 3.564e-07, 2.851e-07, 1.0, 3.564e-07, 2.851e-07, 1.0, 3.564e-07, 2.851e-07, 1.0, 3.564e-07, 2.851e-07, 1.0, 3.564e-07, 0.0, -1.0, 9.271e-10, 0.0, -1.0, 9.271e-10, 0.0, -1.0, 9.271e-10, 0.0, -1.0, 9.271e-10, 0.7071, 0.0, -0.7071, 0.7071, 0.0, -0.7071, 0.7071, 0.0, -0.7071, 0.7071, 0.0, -0.7071, 0.0, -1.0, -2.551e-08, 0.0, -1.0, -2.551e-08, 0.0, -1.0, -2.551e-08, 0.0, -1.0, -2.551e-08, 1.795e-07, 2.852e-15, 1.0, 1.795e-07, 2.852e-15, 1.0, 1.795e-07, 2.852e-15, 1.0, 6.331e-07, -1.512e-14, 1.0, 4.888e-07, -9.405e-15, 1.0, 1.795e-07, 2.852e-15, 1.0, 1.795e-07, 2.852e-15, 1.0, 4.888e-07, -9.405e-15, 1.0, 6.331e-07, -1.512e-14, 1.0, 1.795e-07, 2.852e-15, 1.0, 1.795e-07, 2.852e-15, 1.0, 1.795e-07, 2.852e-15, 1.0, 7.26e-08, -8.712e-09, -1.0, 7.26e-08, -8.712e-09, -1.0, 7.26e-08, -8.712e-09, -1.0, 7.26e-08, -8.712e-09, -1.0, 7.26e-08, -8.712e-09, -1.0, 7.26e-08, -8.712e-09, -1.0, 7.26e-08, -8.712e-09, -1.0, 7.26e-08, -8.712e-09, -1.0, 7.26e-08, -8.712e-09, -1.0, 0.0, -1.0, -3.263e-09, 0.0, -1.0, -3.263e-09, 0.0, -1.0, -3.263e-09, 0.0, -1.0, -3.263e-09, 1.0, 0.0, -6.277e-08, 1.0, 0.0, -6.277e-08, 1.0, 0.0, -6.277e-08, 1.0, 0.0, -6.277e-08, 6.341e-08, -6.341e-09, -1.0, 6.341e-08, -6.341e-09, -1.0, 6.341e-08, -6.341e-09, -1.0, 6.341e-08, -6.341e-09, -1.0, 6.341e-08, -6.341e-09, -1.0, 6.341e-08, -6.341e-09, -1.0, 0.0, 0.0, 1.0, 0.0, 0.0, 1.0, 0.0, 0.0, 1.0, 0.0, 0.0, 1.0, -1.0, 2.922e-07, -1.052e-07, -1.0, 2.922e-07, -1.052e-07, -1.0, 2.922e-07, -1.052e-07, -1.0, 2.922e-07, -1.052e-07, -0.866, 0.0, 0.5, -0.866, 0.0, 0.5, -0.866, 0.0, 0.5, -0.866, 0.0, 0.5, 0.0, -1.0, 0.0, 0.0, -1.0, 0.0, 0.0, -1.0, 0.0, 0.0, -1.0, 0.0, 0.0, -1.0, 3.56e-09, 0.0, -1.0, 3.56e-09, 0.0, -1.0, 3.56e-09, 0.0, -1.0, 3.56e-09, 0.0, 0.0, 1.0, 0.0, 0.0, 1.0, 0.0, 0.0, 1.0, 0.0, 0.0, 1.0, 1.38e-07, 0.0, 1.0, 1.38e-07, 0.0, 1.0, 1.38e-07, 0.0, 1.0, 1.38e-07, 0.0, 1.0, -1.0, 0.0, -5.96e-07, -1.0, 0.0, -5.96e-07, -1.0, 0.0, -5.96e-07, -1.0, 0.0, -5.96e-07, 0.0, 1.0, -2.792e-08, 0.0, 1.0, -2.792e-08, 0.0, 1.0, -2.792e-08, 0.0, 1.0, -2.792e-08, 0.0, 1.0, -2.792e-08, 0.0, 1.0, -2.792e-08, 0.0, 1.0, -2.792e-08, 0.0, 1.0, -2.792e-08, 1.425e-07, 1.0, 2.58e-07, 1.425e-07, 1.0, 2.58e-07, 1.425e-07, 1.0, 2.58e-07, 1.425e-07, 1.0, 2.58e-07, 1.425e-07, 1.0, 2.58e-07, 1.425e-07, 1.0, 2.58e-07, 1.425e-07, 1.0, 2.58e-07, -1.0, -2.092e-07, 4.708e-08, -1.0, -2.092e-07, 4.708e-08, -1.0, -2.092e-07, 4.708e-08, -1.0, -2.092e-07, 4.708e-08, -1.0, 0.0, 0.0, -1.0, 0.0, 0.0, -1.0, 0.0, 0.0, -1.0, 0.0, 0.0, 1.0, -4.47e-07, 1.788e-07, 1.0, -4.47e-07, 1.788e-07, 1.0, -4.47e-07, 1.788e-07, 1.0, -4.47e-07, 1.788e-07, 1.0, -4.47e-07, 1.788e-07, 0.7071, 0.0, -0.7071, 0.7071, 0.0, -0.7071, 0.7071, 0.0, -0.7071, 0.7071, 0.0, -0.7071, -1.0, 0.0, 0.0, -1.0, 0.0, 0.0, -1.0, 0.0, 0.0, -1.0, 0.0, 0.0, 0.0, -1.0, -1.782e-07, 0.0, -1.0, -1.782e-07, 0.0, -1.0, -1.782e-07, 0.0, -1.0, -1.782e-07, 0.0, -1.0, -1.782e-07, 0.0, -1.0, -1.782e-07, 0.0, -1.0, -1.782e-07, 1.0, -3.652e-08, 6.136e-08, 1.0, -3.652e-08, 6.136e-08, 1.0, -3.652e-08, 6.136e-08, 1.0, -3.652e-08, 6.136e-08, 0.0, -1.0, -3.822e-08, 0.0, -1.0, -3.822e-08, 0.0, -1.0, -3.822e-08, 0.0, -1.0, -3.822e-08, 0.0, 0.0, -1.0, 0.0, 0.0, -1.0, 0.0, 0.0, -1.0, 0.0, 0.0, -1.0, 0.0, -1.0, -6.779e-09, 0.0, -1.0, -6.779e-09, 0.0, -1.0, -6.779e-09, 0.0, -1.0, -6.779e-09, -2.851e-07, -1.0, -3.564e-07, -2.851e-07, -1.0, -3.564e-07, -2.851e-07, -1.0, -3.564e-07, -2.851e-07, -1.0, -3.564e-07, -2.851e-07, -1.0, -3.564e-07, -2.851e-07, -1.0, -3.564e-07, -2.851e-07, -1.0, -3.564e-07, 1.14e-06, 1.0, -1.425e-06, 1.14e-06, 1.0, -1.425e-06, 1.14e-06, 1.0, -1.425e-06, 1.14e-06, 1.0, -1.425e-06, 1.14e-06, 1.0, -1.425e-06, 1.14e-06, 1.0, -1.425e-06, 1.14e-06, 1.0, -1.425e-06, -1.0, 0.0, 3.138e-08, -1.0, 0.0, 3.138e-08, -1.0, 0.0, 3.138e-08, -1.0, 0.0, 3.138e-08, 0.0, 1.0, -3.962e-08, 0.0, 1.0, -3.962e-08, 0.0, 1.0, -3.962e-08, 0.0, 1.0, -3.962e-08, -1.0, 5.009e-08, -3.506e-08, -1.0, 5.009e-08, -3.506e-08, -1.0, 5.009e-08, -3.506e-08, -1.0, 5.009e-08, -3.506e-08, -2.851e-07, -1.0, -1.002e-07, -2.851e-07, -1.0, -1.002e-07, -2.851e-07, -1.0, -1.002e-07, -2.851e-07, -1.0, -1.002e-07, -2.851e-07, -1.0, -1.002e-07, -2.851e-07, -1.0, -1.002e-07, -2.851e-07, -1.0, -1.002e-07, 0.0, 0.0, -1.0, 0.0, 0.0, -1.0, 0.0, 0.0, -1.0, 0.0, 0.0, -1.0, 0.0, 1.0, -1.485e-10, 0.0, 1.0, -1.485e-10, 0.0, 1.0, -1.485e-10, 0.0, 1.0, -1.485e-10, 0.0, 0.0, -1.0, 0.0, 0.0, -1.0, 0.0, 0.0, -1.0, 0.0, 0.0, -1.0, 0.0, 1.0, -3.589e-08, 0.0, 1.0, -3.589e-08, 0.0, 1.0, -3.589e-08, 0.0, 1.0, -3.589e-08, 0.0, 0.0, 1.0, 0.0, 0.0, 1.0, 0.0, 0.0, 1.0, 0.0, 0.0, 1.0, -1.0, 0.0, 3.138e-08, -1.0, 0.0, 3.138e-08, -1.0, 0.0, 3.138e-08, -1.0, 0.0, 3.138e-08, 7.26e-08, 8.712e-09, -1.0, 7.26e-08, 8.712e-09, -1.0, 7.26e-08, 8.712e-09, -1.0, 7.26e-08, 8.712e-09, -1.0, 7.26e-08, 8.712e-09, -1.0, 7.26e-08, 8.712e-09, -1.0, 7.26e-08, 8.712e-09, -1.0, 7.26e-08, 8.712e-09, -1.0, 7.26e-08, 8.712e-09, -1.0, 6.341e-08, 6.341e-09, -1.0, 6.341e-08, 6.341e-09, -1.0, 6.341e-08, 6.341e-09, -1.0, 6.341e-08, 6.341e-09, -1.0, 6.341e-08, 6.341e-09, -1.0, 6.341e-08, 6.341e-09, -1.0, 1.0, -4.009e-08, 4.964e-08, 1.0, -4.009e-08, 4.964e-08, 1.0, -4.009e-08, 4.964e-08, 1.0, -4.009e-08, 4.964e-08, 1.0, -4.009e-08, 4.964e-08, 1.0, -4.009e-08, 4.964e-08, 1.0, -4.009e-08, 4.964e-08, 1.0, -4.009e-08, 4.964e-08, 1.0, -4.009e-08, 4.964e-08, 1.0, -4.009e-08, 4.964e-08, 1.0, -4.009e-08, 4.964e-08, 1.0, -4.009e-08, 4.964e-08, 0.0, 1.0, 2.373e-08, 0.0, 1.0, 2.373e-08, 0.0, 1.0, 2.373e-08, 0.0, 1.0, 2.373e-08, -8.61e-08, 2.566e-15, 1.0, -8.61e-08, 2.566e-15, 1.0, -8.61e-08, 2.566e-15, 1.0, -8.61e-08, 2.566e-15, 1.0, -8.61e-08, 2.566e-15, 1.0, -8.61e-08, 2.566e-15, 1.0, -8.61e-08, 2.566e-15, 1.0, -8.61e-08, 2.566e-15, 1.0, -8.61e-08, 2.566e-15, 1.0, -8.61e-08, 2.566e-15, 1.0, -8.61e-08, 2.566e-15, 1.0, -8.61e-08, 2.566e-15, 1.0, 1.0, -3.652e-08, 2.63e-08, 1.0, -3.652e-08, 2.63e-08, 1.0, -3.652e-08, 2.63e-08, 1.0, -3.652e-08, 2.63e-08, -1.0, 0.0, 0.0, -1.0, 0.0, 0.0, -1.0, 0.0, 0.0, -1.0, 0.0, 0.0, 0.0, -1.0, -5.043e-09, 0.0, -1.0, -5.043e-09, 0.0, -1.0, -5.043e-09, 0.0, -1.0, -5.043e-09, -1.0, 0.0, 0.0, -1.0, 0.0, 0.0, -1.0, 0.0, 0.0, -1.0, 0.0, 0.0, -1.0, 0.0, 6.277e-08, -1.0, 0.0, 6.277e-08, -1.0, 0.0, 6.277e-08, -1.0, 0.0, 6.277e-08, 0.0, 1.0, 0.0, 0.0, 1.0, 0.0, 0.0, 1.0, 0.0, 0.0, 1.0, 0.0, 0.0, 1.0, 4.402e-09, 0.0, 1.0, 4.402e-09, 0.0, 1.0, 4.402e-09, 0.0, 1.0, 4.402e-09, 0.0, 1.0, 2.131e-07, 0.0, 1.0, 2.131e-07, 0.0, 1.0, 2.131e-07, 0.0, 1.0, 2.131e-07, -0.866, 0.0, 0.5, -0.866, 0.0, 0.5, -0.866, 0.0, 0.5, -0.866, 0.0, 0.5, 0.0, 0.0, -1.0, 0.0, 0.0, -1.0, 0.0, 0.0, -1.0, 0.0, 0.0, -1.0, -1.0, 3.344e-08, -2.592e-08, -1.0, 3.344e-08, -2.592e-08, -1.0, 3.344e-08, -2.592e-08, -1.0, 3.344e-08, -2.592e-08, 0.0, 0.0, -1.0, 0.0, 0.0, -1.0, 0.0, 0.0, -1.0, 0.0, 0.0, -1.0, 1.987e-07, 0.0, -1.0, 1.987e-07, 0.0, -1.0, 1.987e-07, 0.0, -1.0, 1.987e-07, 0.0, -1.0, 1.38e-07, 0.0, 1.0, 1.38e-07, 0.0, 1.0, 1.38e-07, 0.0, 1.0, 1.38e-07, 0.0, 1.0, -0.866, 4.302e-07, 0.5, -0.866, 4.302e-07, 0.5, -0.866, 4.302e-07, 0.5, -0.866, 4.302e-07, 0.5, 1.987e-07, 0.0, -1.0, 1.987e-07, 0.0, -1.0, 1.987e-07, 0.0, -1.0, 1.987e-07, 0.0, -1.0, 1.987e-07, 0.0, -1.0, 1.987e-07, 0.0, -1.0, 1.987e-07, 0.0, -1.0, 1.987e-07, 0.0, -1.0, -1.0, 7.781e-08, -9.856e-08, -1.0, 7.653e-08, -9.775e-08, -1.0, 3.888e-08, -1.913e-07, -1.0, 7.781e-08, -9.856e-08, -1.0, 5.153e-08, -1.611e-07, -1.0, 7.692e-08, -1.007e-07, -1.0, 7.781e-08, -9.856e-08, 0.0, -1.0, -2.962e-07, 0.0, -1.0, -2.962e-07, 0.0, -1.0, -2.962e-07, 0.0, -1.0, -2.962e-07, 0.0, -1.0, -2.962e-07, 0.0, -1.0, -2.962e-07, 1.0, -2.98e-07, 1.788e-07, 1.0, -2.98e-07, 1.788e-07, 1.0, -2.98e-07, 1.788e-07, 1.0, -2.98e-07, 1.788e-07, 1.0, -2.98e-07, 1.788e-07, 1.0, 0.0, 9.17e-08, 1.0, 0.0, 9.17e-08, 1.0, 0.0, 9.17e-08, 1.0, 0.0, 9.17e-08, 0.0, 0.0, -1.0, 0.0, 0.0, -1.0, 0.0, 0.0, -1.0, 0.0, 0.0, -1.0])] * 3)])

# ---- objects
ob_conn_jst_sur_1x5_bm05b_surs_tf_lf_sn = bpy.data.objects.new('Conn_JST_SUR_1x5_BM05B-SURS-TF-LF-SN', me_conn_jst_sur_1x5_bm05b_surs_tf_lf_sn)

# ---- transforms, parenting, visibility, modifiers, constraints
ob_conn_jst_sur_1x5_bm05b_surs_tf_lf_sn.location = (0.0, 0.0, 0.0)
_m = ob_conn_jst_sur_1x5_bm05b_surs_tf_lf_sn.modifiers.new('Bevel', 'BEVEL')
_m.width = 0.005
_m.width_pct = 0.005
_m.segments = 5
_m.angle_limit = 0.6161

# ---- collection membership
col_conn_jst_sur_1x5_bm05b_surs_tf_lf_sn.objects.link(ob_conn_jst_sur_1x5_bm05b_surs_tf_lf_sn)

# ---- scene / render settings (as saved in the file)
scene.frame_start = 1; scene.frame_end = 250; scene.frame_set(1)
scene.render.engine = 'CYCLES'
scene.cycles.use_denoising = False
scene.cycles.samples = 128
scene.cycles.sampling_pattern = 'TABULATED_SOBOL'
scene.cycles.use_adaptive_sampling = False
scene.cycles.use_light_tree = False
scene.eevee.ray_tracing_options.trace_max_roughness = 0.0
scene.view_settings.view_transform = 'Filmic'
bpy.context.view_layer.update()

# ---- added for rendering (the .blend has no active camera and no usable light): camera, sun
cam_auto = bpy.data.cameras.new('AutoCamera')
cam_auto.lens = 50.0
cam_auto.sensor_width = 36.0
cam_auto.clip_end = 1000.0
ob_auto_camera = bpy.data.objects.new('AutoCamera', cam_auto)
scene.collection.objects.link(ob_auto_camera)
ob_auto_camera.location = (6.48463, -7.94696, 6.66431)
ob_auto_camera.rotation_euler = (1.09748, -7.21219e-08, 0.694738)
scene.camera = ob_auto_camera
light_auto_sun = bpy.data.lights.new('AutoSun', 'SUN')
light_auto_sun.energy = 3.0
light_auto_sun.angle = 0.0523599
ob_auto_sun = bpy.data.objects.new('AutoSun', light_auto_sun)
scene.collection.objects.link(ob_auto_sun)
ob_auto_sun.rotation_euler = (0.872665, 0.174533, 0.523599)
bpy.context.view_layer.update()
